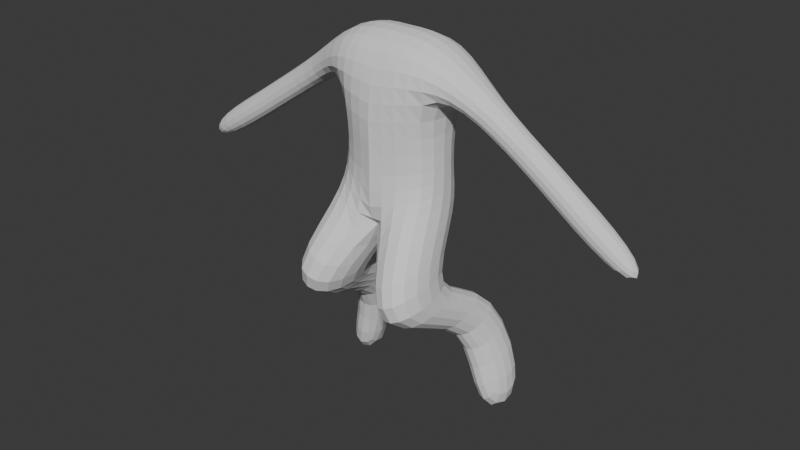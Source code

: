 # Source: shrieking.blend  (saved by Blender 5.0.119; exported with 4.5.12 LTS)
import bpy
from mathutils import Matrix  # noqa: F401  (used for matrix-valued properties, if any)

bpy.ops.wm.read_factory_settings(use_empty=True)
scene = bpy.context.scene
scene.name = 'Scene'

# ---- collections
col_collection = bpy.data.collections.new('Collection'); scene.collection.children.link(col_collection)

# ---- world
world_world = bpy.data.worlds.new('World'); scene.world = world_world
world_world.use_nodes = True; world_world.node_tree.nodes.clear()
_N = world_world.node_tree.nodes; _L = world_world.node_tree.links
n0 = _N.new('ShaderNodeOutputWorld'); n0.name = 'World Output'; n0.location = (200, 100)
n1 = _N.new('ShaderNodeBackground'); n1.name = 'Background'; n1.location = (-200, 100)
n1.inputs[0].default_value = (0.05088, 0.05088, 0.05088, 1.0)
_L.new(n1.outputs[0], n0.inputs[0])
n0.is_active_output = True
world_world.color = (0.05088, 0.05088, 0.05088)
world_world.sun_shadow_jitter_overblur = 0.0

# ---- meshes
me_cube_001 = bpy.data.meshes.new('Cube.001')
me_cube_001.from_pydata([(1.0, -0.4131, -1.0), (0.8991, -0.5222, 1.42), (1.0, 0.4131, -1.0), (0.8991, 0.6277, 1.42), (0.0, 0.7669, -1.0), (0.0, 0.5342, 1.449), (0.0, -0.7669, -1.0), (0.0, -0.5342, 1.449), (1.0, -0.9318, -1.536), (1.086, 0.797, -1.628), (0.0, -0.9318, -2.208), (-0.002263, 0.8196, -1.979), (1.523, -2.188, -3.236), (1.313, -0.451, -3.066), (0.5984, -2.188, -3.548), (0.3886, -0.451, -3.378), (1.302, 0.6514, -3.883), (1.394, 1.23, -3.331), (0.8163, 0.8016, -3.956), (0.9088, 1.38, -3.405), (2.07, 0.1523, -5.865), (2.245, 1.668, -5.968), (1.146, 0.2421, -6.163), (1.32, 1.758, -6.266), (0.8917, 0.9494, 0.5291), (0.8917, -0.8335, 0.5291), (0.0, -0.8914, 0.3081), (0.0, 0.8914, 0.3081), (1.873, 0.3842, 0.5154), (1.896, -0.1604, 0.5818), (1.572, 0.2907, 0.1069), (1.592, -0.1947, 0.1661), (3.093, 0.3848, -0.3093), (3.115, -0.1598, -0.2429), (2.792, 0.2913, -0.7178), (2.812, -0.1942, -0.6586), (3.385, 0.371, -0.5212), (3.407, -0.1736, -0.4548), (3.083, 0.2775, -0.9297), (3.103, -0.208, -0.8705), (4.899, 0.3057, -1.535), (4.921, -0.2389, -1.469), (4.598, 0.2122, -1.944), (4.618, -0.2733, -1.885)], [], [(27, 5, 3, 24), (3, 1, 29, 28), (2, 0, 8, 9), (3, 5, 7, 1), (25, 1, 7, 26), (11, 9, 13, 15), (0, 6, 10, 8), (4, 2, 9, 11), (14, 15, 19, 18), (9, 8, 12, 13), (10, 11, 15, 14), (8, 10, 14, 12), (19, 17, 21, 23), (12, 14, 18, 16), (15, 13, 17, 19), (13, 12, 16, 17), (23, 21, 20, 22), (17, 16, 20, 21), (18, 19, 23, 22), (16, 18, 22, 20), (0, 25, 26, 6), (2, 24, 25, 0), (4, 27, 24, 2), (29, 31, 35, 33), (24, 3, 28, 30), (25, 24, 30, 31), (1, 25, 31, 29), (33, 35, 39, 37), (28, 29, 33, 32), (31, 30, 34, 35), (30, 28, 32, 34), (39, 38, 42, 43), (32, 33, 37, 36), (35, 34, 38, 39), (34, 32, 36, 38), (42, 40, 41, 43), (38, 36, 40, 42), (37, 39, 43, 41), (36, 37, 41, 40)])
_uv = me_cube_001.uv_layers.new(name='UVMap')
_uv.uv.foreach_set('vector', [0.5085, 0.375, 0.625, 0.375, 0.625, 0.5, 0.5085, 0.5, 0.625, 0.5, 0.625, 0.75, 0.625, 0.75, 0.625, 0.5, 0.375, 0.5, 0.375, 0.75, 0.375, 0.75, 0.375, 0.5, 0.625, 0.5, 0.75, 0.5, 0.75, 0.75, 0.625, 0.75, 0.5085, 0.75, 0.625, 0.75, 0.625, 0.875, 0.5085, 0.875, 0.375, 0.375, 0.375, 0.5, 0.375, 0.5, 0.375, 0.375, 0.375, 0.75, 0.375, 0.875, 0.375, 0.875, 0.375, 0.75, 0.375, 0.375, 0.375, 0.5, 0.375, 0.5, 0.375, 0.375, 0.0, 0.0, 0.0, 0.0, 0.0, 0.0, 0.0, 0.0, 0.375, 0.5, 0.375, 0.75, 0.375, 0.75, 0.375, 0.5, 0.0, 0.0, 0.0, 0.0, 0.0, 0.0, 0.0, 0.0, 0.375, 0.75, 0.375, 0.875, 0.375, 0.875, 0.375, 0.75, 0.375, 0.375, 0.375, 0.5, 0.375, 0.5, 0.375, 0.375, 0.375, 0.75, 0.375, 0.875, 0.375, 0.875, 0.375, 0.75, 0.375, 0.375, 0.375, 0.5, 0.375, 0.5, 0.375, 0.375, 0.375, 0.5, 0.375, 0.75, 0.375, 0.75, 0.375, 0.5, 0.25, 0.5, 0.375, 0.5, 0.375, 0.75, 0.25, 0.75, 0.375, 0.5, 0.375, 0.75, 0.375, 0.75, 0.375, 0.5, 0.0, 0.0, 0.0, 0.0, 0.0, 0.0, 0.0, 0.0, 0.375, 0.75, 0.375, 0.875, 0.375, 0.875, 0.375, 0.75, 0.375, 0.75, 0.5085, 0.75, 0.5085, 0.875, 0.375, 0.875, 0.375, 0.5, 0.5085, 0.5, 0.5085, 0.75, 0.375, 0.75, 0.375, 0.375, 0.5085, 0.375, 0.5085, 0.5, 0.375, 0.5, 0.625, 0.75, 0.5085, 0.75, 0.5085, 0.75, 0.625, 0.75, 0.5085, 0.5, 0.625, 0.5, 0.625, 0.5, 0.5085, 0.5, 0.5085, 0.75, 0.5085, 0.5, 0.5085, 0.5, 0.5085, 0.75, 0.625, 0.75, 0.5085, 0.75, 0.5085, 0.75, 0.625, 0.75, 0.625, 0.75, 0.5085, 0.75, 0.5085, 0.75, 0.625, 0.75, 0.625, 0.5, 0.625, 0.75, 0.625, 0.75, 0.625, 0.5, 0.5085, 0.75, 0.5085, 0.5, 0.5085, 0.5, 0.5085, 0.75, 0.5085, 0.5, 0.625, 0.5, 0.625, 0.5, 0.5085, 0.5, 0.5085, 0.75, 0.5085, 0.5, 0.5085, 0.5, 0.5085, 0.75, 0.625, 0.5, 0.625, 0.75, 0.625, 0.75, 0.625, 0.5, 0.5085, 0.75, 0.5085, 0.5, 0.5085, 0.5, 0.5085, 0.75, 0.5085, 0.5, 0.625, 0.5, 0.625, 0.5, 0.5085, 0.5, 0.5085, 0.5, 0.625, 0.5, 0.625, 0.75, 0.5085, 0.75, 0.5085, 0.5, 0.625, 0.5, 0.625, 0.5, 0.5085, 0.5, 0.625, 0.75, 0.5085, 0.75, 0.5085, 0.75, 0.625, 0.75, 0.625, 0.5, 0.625, 0.75, 0.625, 0.75, 0.625, 0.5])
me_cube_001.update()

# ---- objects
ob_cube = bpy.data.objects.new('Cube', me_cube_001)

# ---- transforms, parenting, visibility, modifiers, constraints
ob_cube.location = (0.0, 0.0, 0.0)
ob_cube.scale = (0.3488, 0.3488, 0.3488)
_m = ob_cube.modifiers.new('Subdivision', 'SUBSURF')
_m = ob_cube.modifiers.new('Mirror', 'MIRROR')
_m.merge_threshold = 0.015

# ---- collection membership
col_collection.objects.link(ob_cube)

# ---- scene / render settings (as saved in the file)
scene.frame_start = 1; scene.frame_end = 250; scene.frame_set(1)
scene.render.engine = 'BLENDER_EEVEE_NEXT'
scene.render.bake_bias = 0.0
scene.render.bake_samples = 0
scene.cycles.sampling_pattern = 'TABULATED_SOBOL'
scene.eevee.use_volume_custom_range = False
bpy.context.view_layer.update()

# ---- added for rendering (the .blend has no active camera and no usable light): camera, sun
cam_auto = bpy.data.cameras.new('AutoCamera')
cam_auto.lens = 50.0
cam_auto.sensor_width = 36.0
cam_auto.clip_end = 1000.0
ob_auto_camera = bpy.data.objects.new('AutoCamera', cam_auto)
scene.collection.objects.link(ob_auto_camera)
ob_auto_camera.location = (3.91157, -4.69937, 2.34968)
ob_auto_camera.rotation_euler = (1.09748, -7.21219e-08, 0.694738)
scene.camera = ob_auto_camera
light_auto_sun = bpy.data.lights.new('AutoSun', 'SUN')
light_auto_sun.energy = 3.0
light_auto_sun.angle = 0.0523599
ob_auto_sun = bpy.data.objects.new('AutoSun', light_auto_sun)
scene.collection.objects.link(ob_auto_sun)
ob_auto_sun.rotation_euler = (0.872665, 0.174533, 0.523599)
bpy.context.view_layer.update()
